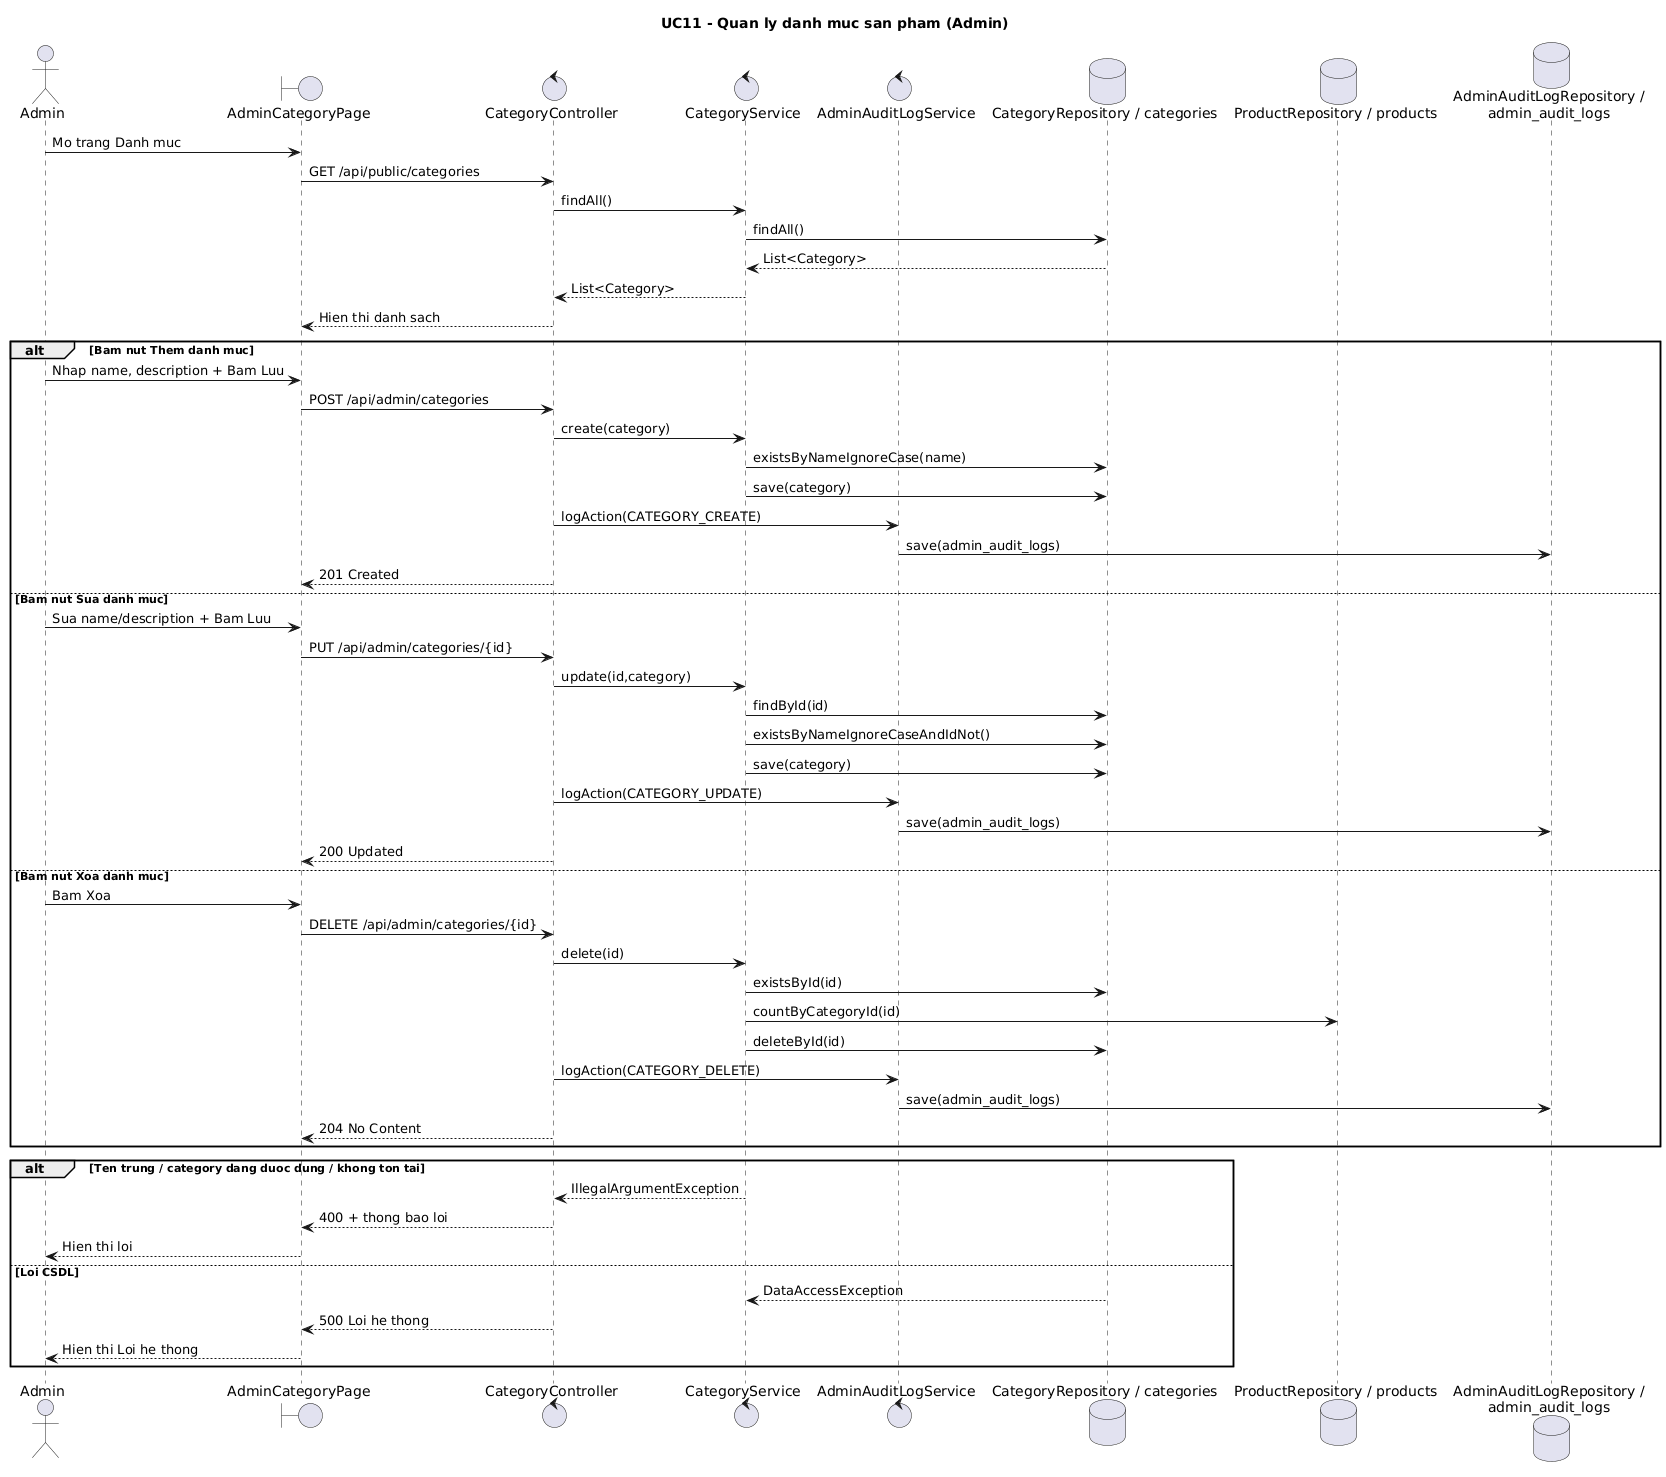

The diagram above was rendered by PlantUML. Its source (embedded in the PNG):
@startuml UC11_sequence
title UC11 - Quan ly danh muc san pham (Admin)
actor "Admin" as Admin
boundary "AdminCategoryPage" as AdminCategoryPage
control "CategoryController" as CategoryController
control "CategoryService" as CategoryService
control "AdminAuditLogService" as AuditService
database "CategoryRepository / categories" as CategoryRepo
database "ProductRepository / products" as ProductRepo
database "AdminAuditLogRepository /\nadmin_audit_logs" as AuditRepo

Admin -> AdminCategoryPage : Mo trang Danh muc
AdminCategoryPage -> CategoryController : GET /api/public/categories
CategoryController -> CategoryService : findAll()
CategoryService -> CategoryRepo : findAll()
CategoryRepo --> CategoryService : List<Category>
CategoryService --> CategoryController : List<Category>
CategoryController --> AdminCategoryPage : Hien thi danh sach

alt Bam nut Them danh muc
  Admin -> AdminCategoryPage : Nhap name, description + Bam Luu
  AdminCategoryPage -> CategoryController : POST /api/admin/categories
  CategoryController -> CategoryService : create(category)
  CategoryService -> CategoryRepo : existsByNameIgnoreCase(name)
  CategoryService -> CategoryRepo : save(category)
  CategoryController -> AuditService : logAction(CATEGORY_CREATE)
  AuditService -> AuditRepo : save(admin_audit_logs)
  CategoryController --> AdminCategoryPage : 201 Created
else Bam nut Sua danh muc
  Admin -> AdminCategoryPage : Sua name/description + Bam Luu
  AdminCategoryPage -> CategoryController : PUT /api/admin/categories/{id}
  CategoryController -> CategoryService : update(id,category)
  CategoryService -> CategoryRepo : findById(id)
  CategoryService -> CategoryRepo : existsByNameIgnoreCaseAndIdNot()
  CategoryService -> CategoryRepo : save(category)
  CategoryController -> AuditService : logAction(CATEGORY_UPDATE)
  AuditService -> AuditRepo : save(admin_audit_logs)
  CategoryController --> AdminCategoryPage : 200 Updated
else Bam nut Xoa danh muc
  Admin -> AdminCategoryPage : Bam Xoa
  AdminCategoryPage -> CategoryController : DELETE /api/admin/categories/{id}
  CategoryController -> CategoryService : delete(id)
  CategoryService -> CategoryRepo : existsById(id)
  CategoryService -> ProductRepo : countByCategoryId(id)
  CategoryService -> CategoryRepo : deleteById(id)
  CategoryController -> AuditService : logAction(CATEGORY_DELETE)
  AuditService -> AuditRepo : save(admin_audit_logs)
  CategoryController --> AdminCategoryPage : 204 No Content
end

alt Ten trung / category dang duoc dung / khong ton tai
  CategoryService --> CategoryController : IllegalArgumentException
  CategoryController --> AdminCategoryPage : 400 + thong bao loi
  AdminCategoryPage --> Admin : Hien thi loi
else Loi CSDL
  CategoryRepo --> CategoryService : DataAccessException
  CategoryController --> AdminCategoryPage : 500 Loi he thong
  AdminCategoryPage --> Admin : Hien thi Loi he thong
end
@enduml